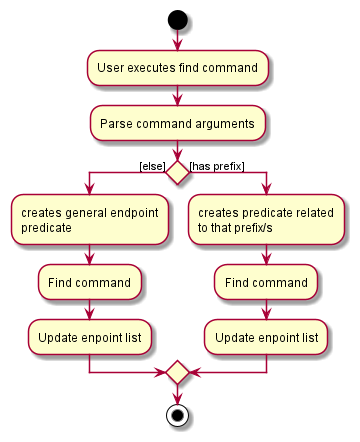

The diagram above was rendered by PlantUML. Its source (embedded in the PNG):
@startuml
start
:User executes find command;
:Parse command arguments;
'Since the beta syntax does not support placing the condition outside the
'diamond we place it as the true branch instead.

if () then ([else])
    :creates general endpoint
    predicate;
    :Find command;
    :Update enpoint list;
else ([has prefix])
    :creates predicate related 
    to that prefix/s;
    :Find command;
    :Update enpoint list;
endif
stop
@enduml